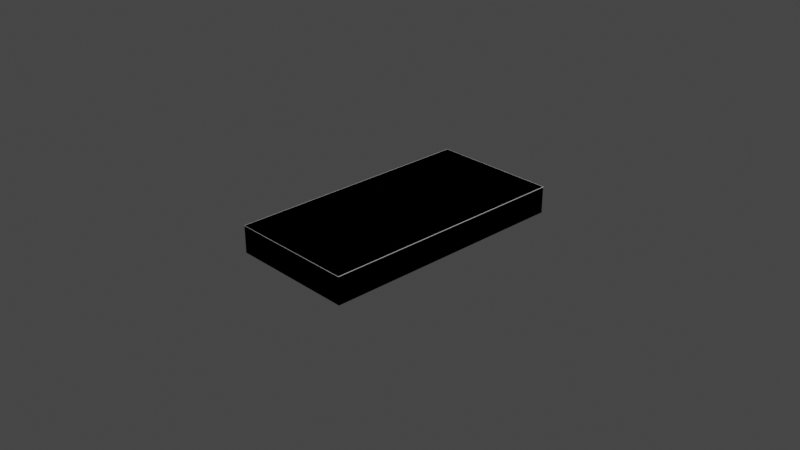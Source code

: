 # Source: Platform.blend  (saved by Blender 2.93.20; exported with 4.5.12 LTS)
import bpy
from mathutils import Matrix  # noqa: F401  (used for matrix-valued properties, if any)

bpy.ops.wm.read_factory_settings(use_empty=True)
scene = bpy.context.scene
scene.name = 'Scene'

# ---- collections
col_collection = bpy.data.collections.new('Collection'); scene.collection.children.link(col_collection)

# ---- materials (node trees are filled in below, after node groups)
mat_material = bpy.data.materials.new('Material')
mat_material.alpha_threshold = 0.0
mat_material.use_transparent_shadow = False
mat_material.line_color = (0.0, 0.0, 0.0, 1.0)

# ---- material node trees
mat_material.use_nodes = True; mat_material.node_tree.nodes.clear()
_N = mat_material.node_tree.nodes; _L = mat_material.node_tree.links
n0 = _N.new('ShaderNodeOutputMaterial'); n0.name = 'Material Output'; n0.location = (300, 300)
n1 = _N.new('ShaderNodeBsdfPrincipled'); n1.name = 'Principled BSDF'; n1.location = (10, 300)
n1.distribution = 'GGX'
n1.subsurface_method = 'BURLEY'
n1.inputs[0].default_value = (0.0, 0.0, 0.0, 1.0)
n1.inputs[2].default_value = 1.0
n1.inputs[3].default_value = 1.45
n1.inputs[13].default_value = 0.0
n1.inputs[27].default_value = (0.0, 0.0, 0.0, 1.0)
n1.inputs[28].default_value = 1.0
_L.new(n1.outputs[0], n0.inputs[0])
n0.is_active_output = True

# ---- world
world_world = bpy.data.worlds.new('World'); scene.world = world_world
world_world.use_nodes = True; world_world.node_tree.nodes.clear()
_N = world_world.node_tree.nodes; _L = world_world.node_tree.links
n0 = _N.new('ShaderNodeOutputWorld'); n0.name = 'World Output'; n0.location = (300, 300)
n1 = _N.new('ShaderNodeBackground'); n1.name = 'Background'; n1.location = (10, 300)
n1.inputs[0].default_value = (0.05088, 0.05088, 0.05088, 1.0)
_L.new(n1.outputs[0], n0.inputs[0])
n0.is_active_output = True
world_world.color = (0.05088, 0.05088, 0.05088)
world_world.use_sun_shadow = False
world_world.sun_shadow_jitter_overblur = 0.0

# ---- cameras
cam_camera = bpy.data.cameras.new('Camera')
cam_camera.clip_end = 100.0
cam_camera.ortho_scale = 7.314

# ---- lights
light_light = bpy.data.lights.new('Light', 'POINT')
light_light.transmission_factor = 0.0
light_light.energy = 1000.0
light_light.shadow_soft_size = 0.1
light_light.shadow_maximum_resolution = 0.006
light_light.use_absolute_resolution = True

# ---- meshes
me_cube = bpy.data.meshes.new('Cube')
me_cube.from_pydata([(1.0, 1.0, 1.0), (1.0, 1.0, -1.0), (1.0, -1.0, 1.0), (1.0, -1.0, -1.0), (-1.0, 1.0, 1.0), (-1.0, 1.0, -1.0), (-1.0, -1.0, 1.0), (-1.0, -1.0, -1.0)], [], [(0, 4, 6, 2), (3, 2, 6, 7), (7, 6, 4, 5), (5, 1, 3, 7), (1, 0, 2, 3), (5, 4, 0, 1)])
_uv = me_cube.uv_layers.new(name='UVMap')
_uv.uv.foreach_set('vector', [0.625, 0.5, 0.875, 0.5, 0.875, 0.75, 0.625, 0.75, 0.375, 0.75, 0.625, 0.75, 0.625, 1.0, 0.375, 1.0, 0.375, 0.0, 0.625, 0.0, 0.625, 0.25, 0.375, 0.25, 0.125, 0.5, 0.375, 0.5, 0.375, 0.75, 0.125, 0.75, 0.375, 0.5, 0.625, 0.5, 0.625, 0.75, 0.375, 0.75, 0.375, 0.25, 0.625, 0.25, 0.625, 0.5, 0.375, 0.5])
me_cube.materials.append(mat_material)
me_cube.use_remesh_preserve_volume = False
me_cube.use_remesh_preserve_attributes = False
me_cube.use_mirror_vertex_groups = False
me_cube.update()
me_cube_001 = bpy.data.meshes.new('Cube.001')
me_cube_001.from_pydata([(-1.0, -1.0, -1.0), (-1.0, -1.0, 1.0), (-1.0, 1.0, -1.0), (-1.0, 1.0, 1.0), (1.0, -1.0, -1.0), (1.0, -1.0, 1.0), (1.0, 1.0, -1.0), (1.0, 1.0, 1.0)], [], [(0, 1, 3, 2), (2, 3, 7, 6), (6, 7, 5, 4), (4, 5, 1, 0), (2, 6, 4, 0), (7, 3, 1, 5)])
_uv = me_cube_001.uv_layers.new(name='UVMap')
_uv.uv.foreach_set('vector', [0.375, 0.0, 0.625, 0.0, 0.625, 0.25, 0.375, 0.25, 0.375, 0.25, 0.625, 0.25, 0.625, 0.5, 0.375, 0.5, 0.375, 0.5, 0.625, 0.5, 0.625, 0.75, 0.375, 0.75, 0.375, 0.75, 0.625, 0.75, 0.625, 1.0, 0.375, 1.0, 0.125, 0.5, 0.375, 0.5, 0.375, 0.75, 0.125, 0.75, 0.625, 0.5, 0.875, 0.5, 0.875, 0.75, 0.625, 0.75])
me_cube_001.use_remesh_fix_poles = True
me_cube_001.use_remesh_preserve_attributes = False
me_cube_001.update()
me_cube_002 = bpy.data.meshes.new('Cube.002')
me_cube_002.from_pydata([(-1.0, -1.0, -1.0), (-1.0, -1.0, 1.0), (-1.0, 1.0, -1.0), (-1.0, 1.0, 1.0), (1.0, -1.0, -1.0), (1.0, -1.0, 1.0), (1.0, 1.0, -1.0), (1.0, 1.0, 1.0)], [], [(0, 1, 3, 2), (2, 3, 7, 6), (6, 7, 5, 4), (4, 5, 1, 0), (2, 6, 4, 0), (7, 3, 1, 5)])
_uv = me_cube_002.uv_layers.new(name='UVMap')
_uv.uv.foreach_set('vector', [0.375, 0.0, 0.625, 0.0, 0.625, 0.25, 0.375, 0.25, 0.375, 0.25, 0.625, 0.25, 0.625, 0.5, 0.375, 0.5, 0.375, 0.5, 0.625, 0.5, 0.625, 0.75, 0.375, 0.75, 0.375, 0.75, 0.625, 0.75, 0.625, 1.0, 0.375, 1.0, 0.125, 0.5, 0.375, 0.5, 0.375, 0.75, 0.125, 0.75, 0.625, 0.5, 0.875, 0.5, 0.875, 0.75, 0.625, 0.75])
me_cube_002.use_remesh_fix_poles = True
me_cube_002.use_remesh_preserve_attributes = False
me_cube_002.update()
me_cube_003 = bpy.data.meshes.new('Cube.003')
me_cube_003.from_pydata([(-1.0, -1.0, -1.0), (-1.0, -1.0, 1.0), (-1.0, 1.0, -1.0), (-1.0, 1.0, 1.0), (1.0, -1.0, -1.0), (1.0, -1.0, 1.0), (1.0, 1.0, -1.0), (1.0, 1.0, 1.0)], [], [(0, 1, 3, 2), (2, 3, 7, 6), (6, 7, 5, 4), (4, 5, 1, 0), (2, 6, 4, 0), (7, 3, 1, 5)])
_uv = me_cube_003.uv_layers.new(name='UVMap')
_uv.uv.foreach_set('vector', [0.375, 0.0, 0.625, 0.0, 0.625, 0.25, 0.375, 0.25, 0.375, 0.25, 0.625, 0.25, 0.625, 0.5, 0.375, 0.5, 0.375, 0.5, 0.625, 0.5, 0.625, 0.75, 0.375, 0.75, 0.375, 0.75, 0.625, 0.75, 0.625, 1.0, 0.375, 1.0, 0.125, 0.5, 0.375, 0.5, 0.375, 0.75, 0.125, 0.75, 0.625, 0.5, 0.875, 0.5, 0.875, 0.75, 0.625, 0.75])
me_cube_003.use_remesh_fix_poles = True
me_cube_003.use_remesh_preserve_attributes = False
me_cube_003.update()
me_cube_004 = bpy.data.meshes.new('Cube.004')
me_cube_004.from_pydata([(-1.0, -1.0, -1.0), (-1.0, -1.0, 1.0), (-1.0, 1.0, -1.0), (-1.0, 1.0, 1.0), (1.0, -1.0, -1.0), (1.0, -1.0, 1.0), (1.0, 1.0, -1.0), (1.0, 1.0, 1.0)], [], [(0, 1, 3, 2), (2, 3, 7, 6), (6, 7, 5, 4), (4, 5, 1, 0), (2, 6, 4, 0), (7, 3, 1, 5)])
_uv = me_cube_004.uv_layers.new(name='UVMap')
_uv.uv.foreach_set('vector', [0.375, 0.0, 0.625, 0.0, 0.625, 0.25, 0.375, 0.25, 0.375, 0.25, 0.625, 0.25, 0.625, 0.5, 0.375, 0.5, 0.375, 0.5, 0.625, 0.5, 0.625, 0.75, 0.375, 0.75, 0.375, 0.75, 0.625, 0.75, 0.625, 1.0, 0.375, 1.0, 0.125, 0.5, 0.375, 0.5, 0.375, 0.75, 0.125, 0.75, 0.625, 0.5, 0.875, 0.5, 0.875, 0.75, 0.625, 0.75])
me_cube_004.use_remesh_fix_poles = True
me_cube_004.use_remesh_preserve_attributes = False
me_cube_004.update()
me_cube_005 = bpy.data.meshes.new('Cube.005')
me_cube_005.from_pydata([(-1.0, -1.0, -1.0), (-1.0, -1.0, 1.0), (-1.0, 1.0, -1.0), (-1.0, 1.0, 1.0), (1.0, -1.0, -1.0), (1.0, -1.0, 1.0), (1.0, 1.0, -1.0), (1.0, 1.0, 1.0)], [], [(0, 1, 3, 2), (2, 3, 7, 6), (6, 7, 5, 4), (4, 5, 1, 0), (2, 6, 4, 0), (7, 3, 1, 5)])
_uv = me_cube_005.uv_layers.new(name='UVMap')
_uv.uv.foreach_set('vector', [0.375, 0.0, 0.625, 0.0, 0.625, 0.25, 0.375, 0.25, 0.375, 0.25, 0.625, 0.25, 0.625, 0.5, 0.375, 0.5, 0.375, 0.5, 0.625, 0.5, 0.625, 0.75, 0.375, 0.75, 0.375, 0.75, 0.625, 0.75, 0.625, 1.0, 0.375, 1.0, 0.125, 0.5, 0.375, 0.5, 0.375, 0.75, 0.125, 0.75, 0.625, 0.5, 0.875, 0.5, 0.875, 0.75, 0.625, 0.75])
me_cube_005.use_remesh_fix_poles = True
me_cube_005.use_remesh_preserve_attributes = False
me_cube_005.update()
me_cube_006 = bpy.data.meshes.new('Cube.006')
me_cube_006.from_pydata([(-1.0, -1.0, -1.0), (-1.0, -1.0, 1.0), (-1.0, 1.0, -1.0), (-1.0, 1.0, 1.0), (1.0, -1.0, -1.0), (1.0, -1.0, 1.0), (1.0, 1.0, -1.0), (1.0, 1.0, 1.0)], [], [(0, 1, 3, 2), (2, 3, 7, 6), (6, 7, 5, 4), (4, 5, 1, 0), (2, 6, 4, 0), (7, 3, 1, 5)])
_uv = me_cube_006.uv_layers.new(name='UVMap')
_uv.uv.foreach_set('vector', [0.375, 0.0, 0.625, 0.0, 0.625, 0.25, 0.375, 0.25, 0.375, 0.25, 0.625, 0.25, 0.625, 0.5, 0.375, 0.5, 0.375, 0.5, 0.625, 0.5, 0.625, 0.75, 0.375, 0.75, 0.375, 0.75, 0.625, 0.75, 0.625, 1.0, 0.375, 1.0, 0.125, 0.5, 0.375, 0.5, 0.375, 0.75, 0.125, 0.75, 0.625, 0.5, 0.875, 0.5, 0.875, 0.75, 0.625, 0.75])
me_cube_006.use_remesh_fix_poles = True
me_cube_006.use_remesh_preserve_attributes = False
me_cube_006.update()
me_cube_007 = bpy.data.meshes.new('Cube.007')
me_cube_007.from_pydata([(-1.0, -1.0, -1.0), (-1.0, -1.0, 1.0), (-1.0, 1.0, -1.0), (-1.0, 1.0, 1.0), (1.0, -1.0, -1.0), (1.0, -1.0, 1.0), (1.0, 1.0, -1.0), (1.0, 1.0, 1.0)], [], [(0, 1, 3, 2), (2, 3, 7, 6), (6, 7, 5, 4), (4, 5, 1, 0), (2, 6, 4, 0), (7, 3, 1, 5)])
_uv = me_cube_007.uv_layers.new(name='UVMap')
_uv.uv.foreach_set('vector', [0.375, 0.0, 0.625, 0.0, 0.625, 0.25, 0.375, 0.25, 0.375, 0.25, 0.625, 0.25, 0.625, 0.5, 0.375, 0.5, 0.375, 0.5, 0.625, 0.5, 0.625, 0.75, 0.375, 0.75, 0.375, 0.75, 0.625, 0.75, 0.625, 1.0, 0.375, 1.0, 0.125, 0.5, 0.375, 0.5, 0.375, 0.75, 0.125, 0.75, 0.625, 0.5, 0.875, 0.5, 0.875, 0.75, 0.625, 0.75])
me_cube_007.use_remesh_fix_poles = True
me_cube_007.use_remesh_preserve_attributes = False
me_cube_007.update()

# ---- objects
ob_cube = bpy.data.objects.new('Cube', me_cube)
ob_light = bpy.data.objects.new('Light', light_light)
ob_camera = bpy.data.objects.new('Camera', cam_camera)
ob_cube_001 = bpy.data.objects.new('Cube.001', me_cube_001)
ob_cube_002 = bpy.data.objects.new('Cube.002', me_cube_002)
ob_cube_003 = bpy.data.objects.new('Cube.003', me_cube_003)
ob_cube_004 = bpy.data.objects.new('Cube.004', me_cube_004)
ob_cube_005 = bpy.data.objects.new('Cube.005', me_cube_005)
ob_cube_006 = bpy.data.objects.new('Cube.006', me_cube_006)
ob_cube_007 = bpy.data.objects.new('Cube.007', me_cube_007)

# ---- transforms, parenting, visibility, modifiers, constraints
ob_cube.location = (0.0, 0.0, 0.0)
ob_cube.scale = (0.7002, 1.404, 0.149)
ob_cube.lock_rotations_4d = False
ob_cube.empty_display_type = 'ARROWS'
ob_cube.lineart.crease_threshold = 0.0
ob_light.location = (4.076, 1.005, 5.904)
ob_light.rotation_euler = (0.6503, 0.05522, 1.866)
ob_light.lock_rotations_4d = False
ob_light.empty_display_type = 'ARROWS'
ob_light.color = (0.0, 0.0, 0.0, 0.0)
ob_light.lineart.crease_threshold = 0.0
ob_camera.location = (7.359, -6.926, 4.958)
ob_camera.rotation_euler = (1.109, 0.0, 0.8149)
ob_camera.lock_rotations_4d = False
ob_camera.empty_display_type = 'ARROWS'
ob_camera.color = (0.0, 0.0, 0.0, 0.0)
ob_camera.display_type = 'WIRE'
ob_camera.lineart.crease_threshold = 0.0
ob_cube_001.location = (-0.6994, 0.0, 0.1478)
ob_cube_001.scale = (0.001716, 1.404, 0.002379)
ob_cube_002.location = (-0.6994, 0.0, -0.1481)
ob_cube_002.scale = (0.001716, 1.404, 0.002379)
ob_cube_003.location = (-0.6994, 1.402, -6.773e-05)
ob_cube_003.rotation_euler = (1.571, -0.0, 0.0)
ob_cube_003.scale = (0.001716, 0.1492, 0.002379)
ob_cube_004.location = (0.7026, 0.0, 0.1478)
ob_cube_004.scale = (0.001716, 1.404, 0.002379)
ob_cube_005.location = (-0.6994, -1.404, -6.773e-05)
ob_cube_005.rotation_euler = (1.571, -0.0, 0.0)
ob_cube_005.scale = (0.001716, 0.1492, 0.002379)
ob_cube_006.location = (0.001903, -1.406, 0.1478)
ob_cube_006.rotation_euler = (0.0, -0.0, 1.571)
ob_cube_006.scale = (0.001716, 0.697, 0.002379)
ob_cube_007.location = (0.001903, 1.402, 0.1478)
ob_cube_007.rotation_euler = (0.0, -0.0, 1.571)
ob_cube_007.scale = (0.001716, 0.697, 0.002379)

# ---- collection membership
col_collection.objects.link(ob_cube)
col_collection.objects.link(ob_light)
col_collection.objects.link(ob_camera)
col_collection.objects.link(ob_cube_001)
col_collection.objects.link(ob_cube_002)
col_collection.objects.link(ob_cube_003)
col_collection.objects.link(ob_cube_004)
col_collection.objects.link(ob_cube_005)
col_collection.objects.link(ob_cube_006)
col_collection.objects.link(ob_cube_007)

# ---- scene / render settings (as saved in the file)
scene.camera = ob_camera
scene.frame_start = 1; scene.frame_end = 250; scene.frame_set(1)
scene.render.engine = 'BLENDER_EEVEE_NEXT'
scene.cycles.use_denoising = False
scene.cycles.samples = 128
scene.cycles.sampling_pattern = 'TABULATED_SOBOL'
scene.cycles.use_adaptive_sampling = False
scene.cycles.use_light_tree = False
scene.view_settings.view_transform = 'Filmic'
bpy.context.view_layer.update()
